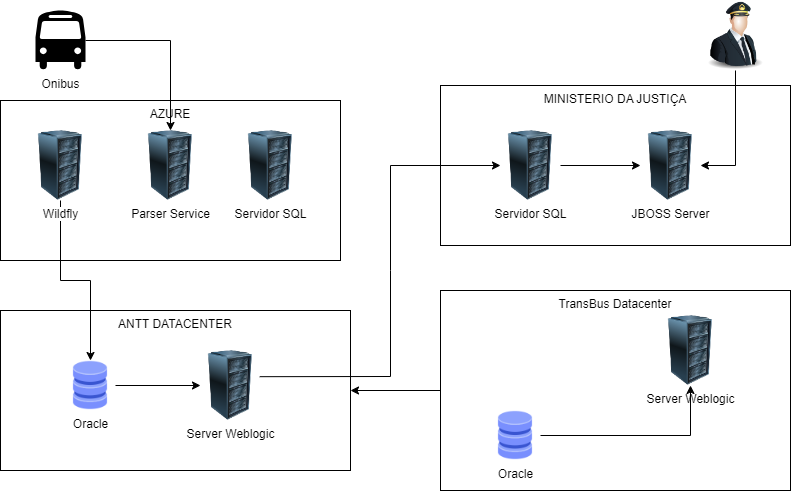

The diagram above was exported from draw.io. Its source (the exported page's mxGraphModel, read from the mxfile embedded in the PNG):
<mxGraphModel dx="1050" dy="557" grid="1" gridSize="10" guides="1" tooltips="1" connect="1" arrows="1" fold="1" page="1" pageScale="1" pageWidth="450" pageHeight="627" background="none" math="0" shadow="0">
  <root>
    <mxCell id="0" />
    <mxCell id="1" parent="0" />
    <mxCell id="vIvNDjLJkOes9p_D22Sw-16" style="edgeStyle=orthogonalEdgeStyle;rounded=0;orthogonalLoop=1;jettySize=auto;html=1;entryX=1;entryY=0.5;entryDx=0;entryDy=0;" edge="1" parent="1" source="vIvNDjLJkOes9p_D22Sw-1" target="vIvNDjLJkOes9p_D22Sw-8">
      <mxGeometry relative="1" as="geometry" />
    </mxCell>
    <mxCell id="vIvNDjLJkOes9p_D22Sw-5" style="edgeStyle=orthogonalEdgeStyle;rounded=0;orthogonalLoop=1;jettySize=auto;html=1;" edge="1" parent="1" source="vIvNDjLJkOes9p_D22Sw-2" target="vIvNDjLJkOes9p_D22Sw-4">
      <mxGeometry relative="1" as="geometry" />
    </mxCell>
    <mxCell id="vIvNDjLJkOes9p_D22Sw-2" value="Terminal" style="fontColor=#076ed5;verticalAlign=top;verticalLabelPosition=bottom;labelPosition=center;align=center;html=1;outlineConnect=0;fillColor=#CCCCCC;strokeColor=#6881B3;gradientColor=none;gradientDirection=north;strokeWidth=2;shape=mxgraph.networks.terminal;" vertex="1" parent="1">
      <mxGeometry x="570" y="320" width="70" height="60" as="geometry" />
    </mxCell>
    <mxCell id="vIvNDjLJkOes9p_D22Sw-3" value="" style="shape=image;html=1;verticalAlign=top;verticalLabelPosition=bottom;labelBackgroundColor=#ffffff;imageAspect=0;aspect=fixed;image=https://cdn2.iconfinder.com/data/icons/social-media-2189/48/17-Google_chrome-128.png" vertex="1" parent="1">
      <mxGeometry x="595" y="330" width="20" height="20" as="geometry" />
    </mxCell>
    <mxCell id="vIvNDjLJkOes9p_D22Sw-1" value="&lt;div&gt;TransBus Datacenter&lt;/div&gt;&lt;div&gt;&lt;br&gt;&lt;/div&gt;" style="rounded=0;whiteSpace=wrap;html=1;align=center;verticalAlign=top;" vertex="1" parent="1">
      <mxGeometry x="530" y="290" width="350" height="200" as="geometry" />
    </mxCell>
    <mxCell id="vIvNDjLJkOes9p_D22Sw-4" value="Server Weblogic&lt;div&gt;&lt;br&gt;&lt;/div&gt;" style="image;html=1;image=img/lib/clip_art/computers/Server_Rack_128x128.png" vertex="1" parent="1">
      <mxGeometry x="750" y="315" width="60" height="70" as="geometry" />
    </mxCell>
    <mxCell id="vIvNDjLJkOes9p_D22Sw-7" style="edgeStyle=orthogonalEdgeStyle;rounded=0;orthogonalLoop=1;jettySize=auto;html=1;entryX=0.5;entryY=1;entryDx=0;entryDy=0;" edge="1" parent="1" source="vIvNDjLJkOes9p_D22Sw-6" target="vIvNDjLJkOes9p_D22Sw-4">
      <mxGeometry relative="1" as="geometry" />
    </mxCell>
    <mxCell id="vIvNDjLJkOes9p_D22Sw-6" value="Oracle" style="shape=image;html=1;verticalAlign=top;verticalLabelPosition=bottom;labelBackgroundColor=#ffffff;imageAspect=0;aspect=fixed;image=https://cdn2.iconfinder.com/data/icons/whcompare-isometric-web-hosting-servers/50/database-128.png" vertex="1" parent="1">
      <mxGeometry x="580" y="410" width="50" height="50" as="geometry" />
    </mxCell>
    <mxCell id="vIvNDjLJkOes9p_D22Sw-8" value="ANTT DATACENTER&lt;div&gt;&lt;br&gt;&lt;/div&gt;" style="rounded=0;whiteSpace=wrap;html=1;verticalAlign=top;" vertex="1" parent="1">
      <mxGeometry x="90" y="310" width="350" height="160" as="geometry" />
    </mxCell>
    <mxCell id="vIvNDjLJkOes9p_D22Sw-9" value="AZURE" style="rounded=0;whiteSpace=wrap;html=1;verticalAlign=top;" vertex="1" parent="1">
      <mxGeometry x="90" y="100" width="340" height="160" as="geometry" />
    </mxCell>
    <mxCell id="vIvNDjLJkOes9p_D22Sw-10" value="Server Weblogic&lt;div&gt;&lt;br&gt;&lt;/div&gt;" style="image;html=1;image=img/lib/clip_art/computers/Server_Rack_128x128.png" vertex="1" parent="1">
      <mxGeometry x="290" y="350" width="60" height="70" as="geometry" />
    </mxCell>
    <mxCell id="vIvNDjLJkOes9p_D22Sw-14" style="edgeStyle=orthogonalEdgeStyle;rounded=0;orthogonalLoop=1;jettySize=auto;html=1;" edge="1" parent="1" source="vIvNDjLJkOes9p_D22Sw-12" target="vIvNDjLJkOes9p_D22Sw-10">
      <mxGeometry relative="1" as="geometry" />
    </mxCell>
    <mxCell id="vIvNDjLJkOes9p_D22Sw-12" value="Oracle" style="shape=image;html=1;verticalAlign=top;verticalLabelPosition=bottom;labelBackgroundColor=#ffffff;imageAspect=0;aspect=fixed;image=https://cdn2.iconfinder.com/data/icons/whcompare-isometric-web-hosting-servers/50/database-128.png" vertex="1" parent="1">
      <mxGeometry x="155" y="360" width="50" height="50" as="geometry" />
    </mxCell>
    <mxCell id="vIvNDjLJkOes9p_D22Sw-17" value="&lt;div&gt;Servidor SQL&lt;/div&gt;" style="image;html=1;image=img/lib/clip_art/computers/Server_Rack_128x128.png" vertex="1" parent="1">
      <mxGeometry x="330" y="130" width="60" height="70" as="geometry" />
    </mxCell>
    <mxCell id="vIvNDjLJkOes9p_D22Sw-18" value="Parser Service" style="image;html=1;image=img/lib/clip_art/computers/Server_Rack_128x128.png" vertex="1" parent="1">
      <mxGeometry x="230" y="130" width="60" height="70" as="geometry" />
    </mxCell>
    <mxCell id="vIvNDjLJkOes9p_D22Sw-20" style="edgeStyle=orthogonalEdgeStyle;rounded=0;orthogonalLoop=1;jettySize=auto;html=1;exitX=0.5;exitY=1;exitDx=0;exitDy=0;entryX=0.5;entryY=0;entryDx=0;entryDy=0;" edge="1" parent="1" source="vIvNDjLJkOes9p_D22Sw-19" target="vIvNDjLJkOes9p_D22Sw-12">
      <mxGeometry relative="1" as="geometry" />
    </mxCell>
    <mxCell id="vIvNDjLJkOes9p_D22Sw-19" value="&lt;div&gt;Wildfly&lt;/div&gt;" style="image;html=1;image=img/lib/clip_art/computers/Server_Rack_128x128.png" vertex="1" parent="1">
      <mxGeometry x="120" y="130" width="60" height="70" as="geometry" />
    </mxCell>
    <mxCell id="vIvNDjLJkOes9p_D22Sw-23" style="edgeStyle=orthogonalEdgeStyle;rounded=0;orthogonalLoop=1;jettySize=auto;html=1;" edge="1" parent="1" source="vIvNDjLJkOes9p_D22Sw-21" target="vIvNDjLJkOes9p_D22Sw-18">
      <mxGeometry relative="1" as="geometry" />
    </mxCell>
    <mxCell id="vIvNDjLJkOes9p_D22Sw-21" value="Onibus" style="shape=mxgraph.signs.transportation.bus_4;html=1;pointerEvents=1;fillColor=#000000;strokeColor=none;verticalLabelPosition=bottom;verticalAlign=top;align=center;" vertex="1" parent="1">
      <mxGeometry x="125" y="10" width="50" height="60" as="geometry" />
    </mxCell>
    <mxCell id="vIvNDjLJkOes9p_D22Sw-24" value="" style="image;html=1;image=img/lib/clip_art/people/Pilot_Man_128x128.png" vertex="1" parent="1">
      <mxGeometry x="780" width="90" height="70" as="geometry" />
    </mxCell>
    <mxCell id="vIvNDjLJkOes9p_D22Sw-25" value="MINISTERIO DA JUSTIÇA" style="rounded=0;whiteSpace=wrap;html=1;verticalAlign=top;" vertex="1" parent="1">
      <mxGeometry x="530" y="85" width="350" height="160" as="geometry" />
    </mxCell>
    <mxCell id="vIvNDjLJkOes9p_D22Sw-28" style="edgeStyle=orthogonalEdgeStyle;rounded=0;orthogonalLoop=1;jettySize=auto;html=1;" edge="1" parent="1" source="vIvNDjLJkOes9p_D22Sw-26" target="vIvNDjLJkOes9p_D22Sw-27">
      <mxGeometry relative="1" as="geometry" />
    </mxCell>
    <mxCell id="vIvNDjLJkOes9p_D22Sw-26" value="&lt;div&gt;Servidor SQL&lt;/div&gt;" style="image;html=1;image=img/lib/clip_art/computers/Server_Rack_128x128.png" vertex="1" parent="1">
      <mxGeometry x="590" y="130" width="60" height="70" as="geometry" />
    </mxCell>
    <mxCell id="vIvNDjLJkOes9p_D22Sw-27" value="&lt;div&gt;JBOSS Server&lt;/div&gt;" style="image;html=1;image=img/lib/clip_art/computers/Server_Rack_128x128.png" vertex="1" parent="1">
      <mxGeometry x="730" y="130" width="60" height="70" as="geometry" />
    </mxCell>
    <mxCell id="vIvNDjLJkOes9p_D22Sw-29" style="edgeStyle=orthogonalEdgeStyle;rounded=0;orthogonalLoop=1;jettySize=auto;html=1;entryX=1;entryY=0.5;entryDx=0;entryDy=0;" edge="1" parent="1" source="vIvNDjLJkOes9p_D22Sw-24" target="vIvNDjLJkOes9p_D22Sw-27">
      <mxGeometry relative="1" as="geometry">
        <Array as="points" />
      </mxGeometry>
    </mxCell>
    <mxCell id="vIvNDjLJkOes9p_D22Sw-40" value="" style="endArrow=classic;html=1;rounded=0;exitX=0.987;exitY=0.374;exitDx=0;exitDy=0;entryX=0;entryY=0.5;entryDx=0;entryDy=0;exitPerimeter=0;" edge="1" parent="1" source="vIvNDjLJkOes9p_D22Sw-10" target="vIvNDjLJkOes9p_D22Sw-26">
      <mxGeometry width="50" height="50" relative="1" as="geometry">
        <mxPoint x="580" y="300" as="sourcePoint" />
        <mxPoint x="630" y="250" as="targetPoint" />
        <Array as="points">
          <mxPoint x="480" y="376" />
          <mxPoint x="480" y="270" />
          <mxPoint x="480" y="165" />
        </Array>
      </mxGeometry>
    </mxCell>
  </root>
</mxGraphModel>